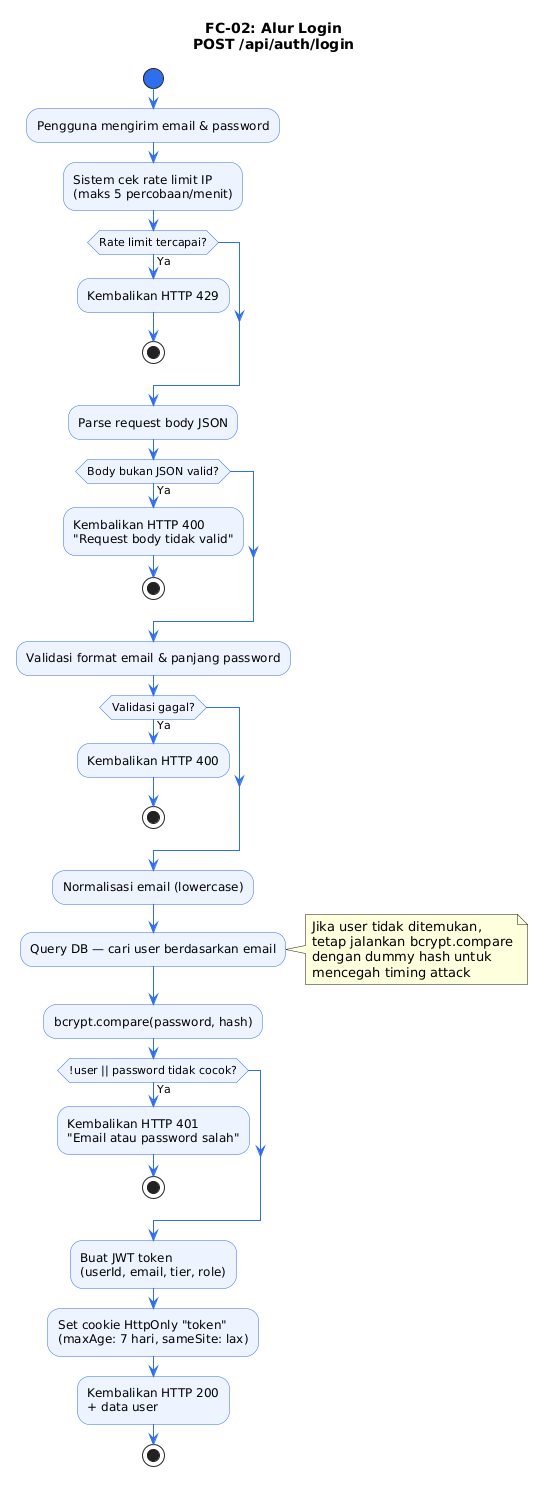

The diagram above was rendered by PlantUML. Its source (embedded in the PNG):
@startuml
title FC-02: Alur Login\nPOST /api/auth/login

skinparam ActivityBackgroundColor #EEF4FF
skinparam ActivityBorderColor #2f6fed
skinparam ArrowColor #2f6fed
skinparam ActivityStartColor #2f6fed
skinparam ActivityEndColor #e74c3c

start
:Pengguna mengirim email & password;
:Sistem cek rate limit IP\n(maks 5 percobaan/menit);

if (Rate limit tercapai?) then (Ya)
  :Kembalikan HTTP 429;
  stop
endif

:Parse request body JSON;

if (Body bukan JSON valid?) then (Ya)
  :Kembalikan HTTP 400\n"Request body tidak valid";
  stop
endif

:Validasi format email & panjang password;

if (Validasi gagal?) then (Ya)
  :Kembalikan HTTP 400;
  stop
endif

:Normalisasi email (lowercase);
:Query DB — cari user berdasarkan email;
note right
  Jika user tidak ditemukan,
  tetap jalankan bcrypt.compare
  dengan dummy hash untuk
  mencegah timing attack
end note

:bcrypt.compare(password, hash);

if (!user || password tidak cocok?) then (Ya)
  :Kembalikan HTTP 401\n"Email atau password salah";
  stop
endif

:Buat JWT token\n(userId, email, tier, role);
:Set cookie HttpOnly "token"\n(maxAge: 7 hari, sameSite: lax);
:Kembalikan HTTP 200\n+ data user;
stop
@enduml